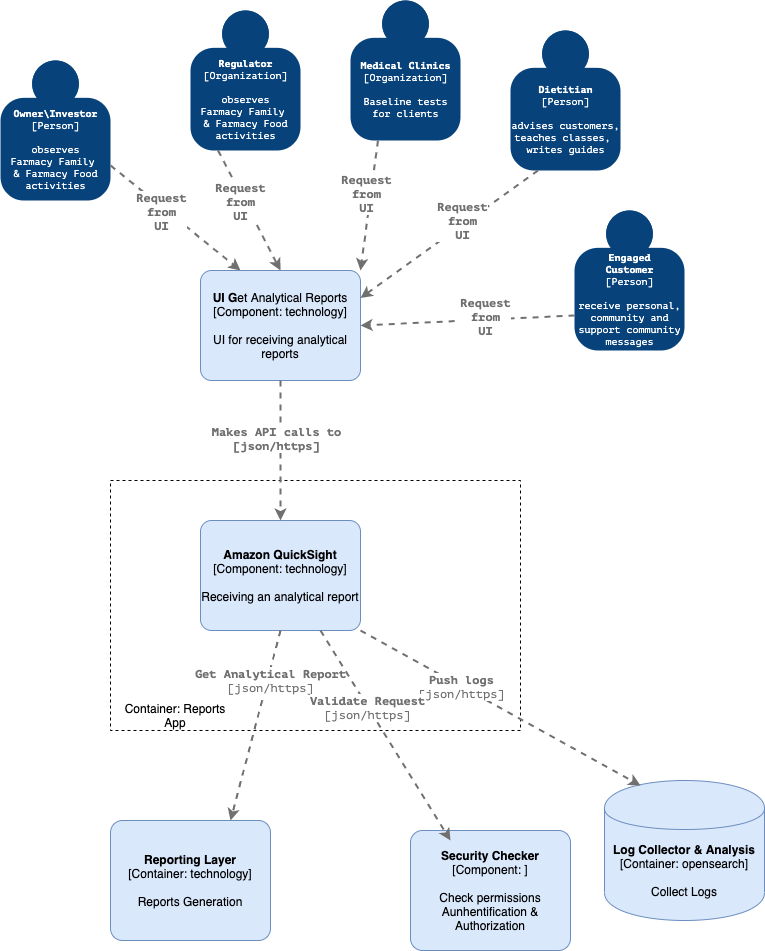

The diagram above was exported from draw.io. Its source (the exported page's mxGraphModel, read from the mxfile embedded in the PNG):
<mxGraphModel dx="1933" dy="2089" grid="1" gridSize="10" guides="1" tooltips="1" connect="1" arrows="1" fold="1" page="1" pageScale="1" pageWidth="827" pageHeight="1169" math="0" shadow="0">
  <root>
    <mxCell id="0" />
    <mxCell id="1" parent="0" />
    <mxCell id="EmeOkjpU0BChE4Z2eFkR-1" value="" style="rounded=0;whiteSpace=wrap;html=1;dashed=1;" parent="1" vertex="1">
      <mxGeometry x="-160" y="300" width="410" height="250" as="geometry" />
    </mxCell>
    <mxCell id="EmeOkjpU0BChE4Z2eFkR-2" value="Container: Reports&lt;br&gt;App" style="text;html=1;strokeColor=none;fillColor=none;align=center;verticalAlign=middle;whiteSpace=wrap;rounded=0;" parent="1" vertex="1">
      <mxGeometry x="-160" y="520" width="130" height="30" as="geometry" />
    </mxCell>
    <object placeholders="1" c4Name="Owner\Investor" c4Type="Person" c4Description="observes&#10;Farmacy Family &#10;&amp; Farmacy Food&#10;activities" label="&lt;b style=&quot;font-size: 10px;&quot;&gt;%c4Name%&lt;/b&gt;&lt;div style=&quot;font-size: 10px;&quot;&gt;[%c4Type%]&lt;/div&gt;&lt;br style=&quot;font-size: 10px;&quot;&gt;&lt;div style=&quot;font-size: 10px;&quot;&gt;%c4Description%&lt;/div&gt;" id="EmeOkjpU0BChE4Z2eFkR-3">
      <mxCell style="html=1;dashed=0;whitespace=wrap;fillColor=#08427b;strokeColor=none;fontColor=#ffffff;shape=mxgraph.c4.person;align=center;metaEdit=1;points=[[0.5,0,0],[1,0.5,0],[1,0.75,0],[0.75,1,0],[0.5,1,0],[0.25,1,0],[0,0.75,0],[0,0.5,0]];metaData={&quot;c4Type&quot;:{&quot;editable&quot;:false}};fontFamily=PT Mono;fontSize=10;" parent="1" vertex="1">
        <mxGeometry x="-270" y="-120" width="110.00000000000001" height="140" as="geometry" />
      </mxCell>
    </object>
    <mxCell id="EmeOkjpU0BChE4Z2eFkR-8" value="&lt;b&gt;Security Checker&lt;/b&gt;&lt;br&gt;&lt;div&gt;[Component:&amp;nbsp;&lt;span&gt;]&lt;/span&gt;&lt;/div&gt;&lt;br&gt;&lt;div&gt;Check permissions&lt;br&gt;Aunhentification &amp;amp; Authorization&lt;/div&gt;" style="rounded=1;whiteSpace=wrap;html=1;labelBackgroundColor=none;fillColor=#dae8fc;fontColor=#000000;align=center;arcSize=10;strokeColor=#6c8ebf;points=[[0.25,0,0],[0.5,0,0],[0.75,0,0],[1,0.25,0],[1,0.5,0],[1,0.75,0],[0.75,1,0],[0.5,1,0],[0.25,1,0],[0,0.75,0],[0,0.5,0],[0,0.25,0]];" parent="1" vertex="1">
      <mxGeometry x="140" y="650" width="160" height="120" as="geometry" />
    </mxCell>
    <mxCell id="EmeOkjpU0BChE4Z2eFkR-11" value="&lt;b&gt;Amazon QuickSight&lt;/b&gt;&lt;br&gt;&lt;div&gt;[Component: technology&lt;span&gt;]&lt;/span&gt;&lt;/div&gt;&lt;br&gt;&lt;div&gt;Receiving an analytical report&lt;br&gt;&lt;/div&gt;" style="rounded=1;whiteSpace=wrap;html=1;labelBackgroundColor=none;fillColor=#dae8fc;fontColor=#000000;align=center;arcSize=10;strokeColor=#6c8ebf;points=[[0.25,0,0],[0.5,0,0],[0.75,0,0],[1,0.25,0],[1,0.5,0],[1,0.75,0],[0.75,1,0],[0.5,1,0],[0.25,1,0],[0,0.75,0],[0,0.5,0],[0,0.25,0]];" parent="1" vertex="1">
      <mxGeometry x="-70" y="340" width="160" height="110.00000000000001" as="geometry" />
    </mxCell>
    <mxCell id="EmeOkjpU0BChE4Z2eFkR-14" value="&lt;b&gt;Reporting Layer&lt;/b&gt;&lt;div&gt;[Container:&amp;nbsp;technology]&lt;/div&gt;&lt;div&gt;&lt;br&gt;&lt;/div&gt;&lt;div&gt;Reports Generation&lt;/div&gt;" style="rounded=1;whiteSpace=wrap;html=1;labelBackgroundColor=none;fillColor=#dae8fc;fontColor=#000000;align=center;arcSize=10;strokeColor=#6c8ebf;points=[[0.25,0,0],[0.5,0,0],[0.75,0,0],[1,0.25,0],[1,0.5,0],[1,0.75,0],[0.75,1,0],[0.5,1,0],[0.25,1,0],[0,0.75,0],[0,0.5,0],[0,0.25,0]];" parent="1" vertex="1">
      <mxGeometry x="-160" y="640" width="160" height="120" as="geometry" />
    </mxCell>
    <object placeholders="1" c4Type="Relationship" c4Technology="json/https" c4Description="Get Analytical Report" label="&lt;div style=&quot;text-align: left&quot;&gt;&lt;div style=&quot;text-align: center&quot;&gt;&lt;b&gt;%c4Description%&lt;/b&gt;&lt;/div&gt;&lt;div style=&quot;text-align: center&quot;&gt;[%c4Technology%]&lt;/div&gt;&lt;/div&gt;" id="EmeOkjpU0BChE4Z2eFkR-16">
      <mxCell style="edgeStyle=none;rounded=0;html=1;jettySize=auto;orthogonalLoop=1;strokeColor=#707070;strokeWidth=2;fontColor=#707070;jumpStyle=none;dashed=1;metaEdit=1;metaData={&quot;c4Type&quot;:{&quot;editable&quot;:false}};fontFamily=PT Mono;fontSize=12;startArrow=none;startFill=0;endArrow=classic;endFill=1;verticalAlign=middle;exitX=0.5;exitY=1;exitDx=0;exitDy=0;exitPerimeter=0;entryX=0.75;entryY=0;entryDx=0;entryDy=0;entryPerimeter=0;" parent="1" source="EmeOkjpU0BChE4Z2eFkR-11" target="EmeOkjpU0BChE4Z2eFkR-14" edge="1">
        <mxGeometry x="-0.4819" y="3" width="160" relative="1" as="geometry">
          <mxPoint x="50" y="450" as="sourcePoint" />
          <mxPoint x="50" y="600" as="targetPoint" />
          <mxPoint as="offset" />
        </mxGeometry>
      </mxCell>
    </object>
    <object placeholders="1" c4Name="Regulator" c4Type="Organization" c4Description="observes&#10;Farmacy Family &#10;&amp; Farmacy Food&#10;activities" label="&lt;b style=&quot;font-size: 10px;&quot;&gt;%c4Name%&lt;/b&gt;&lt;div style=&quot;font-size: 10px;&quot;&gt;[%c4Type%]&lt;/div&gt;&lt;br style=&quot;font-size: 10px;&quot;&gt;&lt;div style=&quot;font-size: 10px;&quot;&gt;%c4Description%&lt;/div&gt;" id="EmeOkjpU0BChE4Z2eFkR-17">
      <mxCell style="html=1;dashed=0;whitespace=wrap;fillColor=#08427b;strokeColor=none;fontColor=#ffffff;shape=mxgraph.c4.person;align=center;metaEdit=1;points=[[0.5,0,0],[1,0.5,0],[1,0.75,0],[0.75,1,0],[0.5,1,0],[0.25,1,0],[0,0.75,0],[0,0.5,0]];metaData={&quot;c4Type&quot;:{&quot;editable&quot;:false}};fontFamily=PT Mono;fontSize=10;" parent="1" vertex="1">
        <mxGeometry x="-80" y="-170" width="110.00000000000001" height="140" as="geometry" />
      </mxCell>
    </object>
    <mxCell id="EmeOkjpU0BChE4Z2eFkR-18" value="&lt;span&gt;&lt;b&gt;Log Collector &amp;amp; Analysis&lt;/b&gt;&lt;/span&gt;&lt;div&gt;[Container: opensearch]&lt;/div&gt;&lt;br&gt;&lt;div&gt;Collect Logs&lt;/div&gt;" style="shape=cylinder;whiteSpace=wrap;html=1;boundedLbl=1;rounded=0;labelBackgroundColor=none;fillColor=#dae8fc;fontSize=12;fontColor=#000000;align=center;strokeColor=#6c8ebf;points=[[0.5,0,0],[1,0.25,0],[1,0.5,0],[1,0.75,0],[0.5,1,0],[0,0.75,0],[0,0.5,0],[0,0.25,0]];" parent="1" vertex="1">
      <mxGeometry x="334" y="600" width="160" height="140" as="geometry" />
    </mxCell>
    <object placeholders="1" c4Type="Relationship" c4Technology="json/https" c4Description="Push logs" label="&lt;div style=&quot;text-align: left&quot;&gt;&lt;div style=&quot;text-align: center&quot;&gt;&lt;b&gt;%c4Description%&lt;/b&gt;&lt;/div&gt;&lt;div style=&quot;text-align: center&quot;&gt;[%c4Technology%]&lt;/div&gt;&lt;/div&gt;" id="EmeOkjpU0BChE4Z2eFkR-20">
      <mxCell style="edgeStyle=none;rounded=0;html=1;entryX=0.225;entryY=0.036;jettySize=auto;orthogonalLoop=1;strokeColor=#707070;strokeWidth=2;fontColor=#707070;jumpStyle=none;dashed=1;metaEdit=1;metaData={&quot;c4Type&quot;:{&quot;editable&quot;:false}};fontFamily=PT Mono;fontSize=12;startArrow=none;startFill=0;endArrow=classic;endFill=1;verticalAlign=middle;entryDx=0;entryDy=0;entryPerimeter=0;exitX=0.75;exitY=1;exitDx=0;exitDy=0;exitPerimeter=0;" parent="1" target="EmeOkjpU0BChE4Z2eFkR-18" edge="1">
        <mxGeometry x="-0.2727" width="160" relative="1" as="geometry">
          <mxPoint x="90" y="450" as="sourcePoint" />
          <mxPoint x="320" y="620.06" as="targetPoint" />
          <mxPoint as="offset" />
        </mxGeometry>
      </mxCell>
    </object>
    <mxCell id="EmeOkjpU0BChE4Z2eFkR-22" value="Request&lt;br&gt;from&lt;br&gt;UI" style="endArrow=classic;html=1;rounded=0;fontFamily=PT Mono;fontSize=12;fontColor=#707070;verticalAlign=middle;exitX=1;exitY=0.75;exitDx=0;exitDy=0;exitPerimeter=0;dashed=1;strokeColor=#707070;strokeWidth=2;endFill=1;startFill=0;fontStyle=1;entryX=0.25;entryY=0;entryDx=0;entryDy=0;entryPerimeter=0;startArrow=none;" parent="1" source="EmeOkjpU0BChE4Z2eFkR-3" target="TgsbRth3CQXUpmAX0Zx5-1" edge="1">
      <mxGeometry x="-0.1765" y="-3" width="50" height="50" relative="1" as="geometry">
        <mxPoint x="410" y="200" as="sourcePoint" />
        <mxPoint x="50" y="340" as="targetPoint" />
        <mxPoint x="-1" as="offset" />
      </mxGeometry>
    </mxCell>
    <mxCell id="EmeOkjpU0BChE4Z2eFkR-24" value="Request&lt;br&gt;from&lt;br&gt;UI" style="endArrow=classic;html=1;rounded=0;fontFamily=PT Mono;fontSize=12;fontColor=#707070;verticalAlign=middle;exitX=0.25;exitY=1;exitDx=0;exitDy=0;exitPerimeter=0;dashed=1;strokeColor=#707070;strokeWidth=2;endFill=1;startFill=0;fontStyle=1;entryX=0.5;entryY=0;entryDx=0;entryDy=0;entryPerimeter=0;" parent="1" source="EmeOkjpU0BChE4Z2eFkR-17" target="TgsbRth3CQXUpmAX0Zx5-1" edge="1">
      <mxGeometry x="-0.1765" y="-3" width="50" height="50" relative="1" as="geometry">
        <mxPoint x="65" y="210" as="sourcePoint" />
        <mxPoint x="40" y="340" as="targetPoint" />
        <mxPoint x="-1" as="offset" />
      </mxGeometry>
    </mxCell>
    <object placeholders="1" c4Name="Medical Clinics" c4Type="Organization" c4Description="Baseline tests&#10;for clients" label="&lt;b style=&quot;font-size: 10px;&quot;&gt;%c4Name%&lt;/b&gt;&lt;div style=&quot;font-size: 10px;&quot;&gt;[%c4Type%]&lt;/div&gt;&lt;br style=&quot;font-size: 10px;&quot;&gt;&lt;div style=&quot;font-size: 10px;&quot;&gt;%c4Description%&lt;/div&gt;" id="EmeOkjpU0BChE4Z2eFkR-25">
      <mxCell style="html=1;dashed=0;whitespace=wrap;fillColor=#08427b;strokeColor=none;fontColor=#ffffff;shape=mxgraph.c4.person;align=center;metaEdit=1;points=[[0.5,0,0],[1,0.5,0],[1,0.75,0],[0.75,1,0],[0.5,1,0],[0.25,1,0],[0,0.75,0],[0,0.5,0]];metaData={&quot;c4Type&quot;:{&quot;editable&quot;:false}};fontFamily=PT Mono;fontSize=10;" parent="1" vertex="1">
        <mxGeometry x="80" y="-180" width="110.00000000000001" height="140" as="geometry" />
      </mxCell>
    </object>
    <mxCell id="TgsbRth3CQXUpmAX0Zx5-1" value="&lt;b&gt;UI G&lt;/b&gt;et Analytical Reports&lt;br&gt;&lt;div&gt;[Component: technology&lt;span&gt;]&lt;/span&gt;&lt;/div&gt;&lt;br&gt;&lt;div&gt;UI for receiving analytical reports&lt;/div&gt;" style="rounded=1;whiteSpace=wrap;html=1;labelBackgroundColor=none;fillColor=#dae8fc;fontColor=#000000;align=center;arcSize=10;strokeColor=#6c8ebf;points=[[0.25,0,0],[0.5,0,0],[0.75,0,0],[1,0.25,0],[1,0.5,0],[1,0.75,0],[0.75,1,0],[0.5,1,0],[0.25,1,0],[0,0.75,0],[0,0.5,0],[0,0.25,0]];" parent="1" vertex="1">
      <mxGeometry x="-70" y="90" width="160" height="110.00000000000001" as="geometry" />
    </mxCell>
    <mxCell id="TgsbRth3CQXUpmAX0Zx5-2" value="Makes API calls to&lt;br&gt;[json/https]" style="endArrow=classic;html=1;rounded=0;fontFamily=PT Mono;fontSize=12;fontColor=#707070;verticalAlign=middle;exitX=0.5;exitY=1;exitDx=0;exitDy=0;exitPerimeter=0;dashed=1;strokeColor=#707070;strokeWidth=2;endFill=1;startFill=0;fontStyle=1;entryX=0.5;entryY=0;entryDx=0;entryDy=0;entryPerimeter=0;" parent="1" source="TgsbRth3CQXUpmAX0Zx5-1" target="EmeOkjpU0BChE4Z2eFkR-11" edge="1">
      <mxGeometry x="-0.1765" y="-3" width="50" height="50" relative="1" as="geometry">
        <mxPoint x="45" y="20" as="sourcePoint" />
        <mxPoint x="-51.206896551724185" y="110" as="targetPoint" />
        <mxPoint x="-1" as="offset" />
      </mxGeometry>
    </mxCell>
    <object placeholders="1" c4Type="Relationship" c4Technology="json/https" c4Description="Validate Request" label="&lt;div style=&quot;text-align: left&quot;&gt;&lt;div style=&quot;text-align: center&quot;&gt;&lt;b&gt;%c4Description%&lt;/b&gt;&lt;/div&gt;&lt;div style=&quot;text-align: center&quot;&gt;[%c4Technology%]&lt;/div&gt;&lt;/div&gt;" id="TgsbRth3CQXUpmAX0Zx5-3">
      <mxCell style="edgeStyle=none;rounded=0;html=1;jettySize=auto;orthogonalLoop=1;strokeColor=#707070;strokeWidth=2;fontColor=#707070;jumpStyle=none;dashed=1;metaEdit=1;metaData={&quot;c4Type&quot;:{&quot;editable&quot;:false}};fontFamily=PT Mono;fontSize=12;startArrow=none;startFill=0;endArrow=classic;endFill=1;verticalAlign=middle;exitX=0.75;exitY=1;exitDx=0;exitDy=0;exitPerimeter=0;entryX=0.25;entryY=0.083;entryDx=0;entryDy=0;entryPerimeter=0;" parent="1" source="EmeOkjpU0BChE4Z2eFkR-11" target="EmeOkjpU0BChE4Z2eFkR-8" edge="1">
        <mxGeometry x="-0.2727" width="160" relative="1" as="geometry">
          <mxPoint x="20" y="460" as="sourcePoint" />
          <mxPoint x="-10" y="650" as="targetPoint" />
          <mxPoint as="offset" />
        </mxGeometry>
      </mxCell>
    </object>
    <object placeholders="1" c4Name="Dietitian" c4Type="Person" c4Description="advises customers,&#10;teaches classes, &#10;writes guides" label="&lt;b style=&quot;font-size: 10px;&quot;&gt;%c4Name%&lt;/b&gt;&lt;div style=&quot;font-size: 10px;&quot;&gt;[%c4Type%]&lt;/div&gt;&lt;br style=&quot;font-size: 10px;&quot;&gt;&lt;div style=&quot;font-size: 10px;&quot;&gt;%c4Description%&lt;/div&gt;" id="TgsbRth3CQXUpmAX0Zx5-5">
      <mxCell style="html=1;dashed=0;whitespace=wrap;fillColor=#08427b;strokeColor=none;fontColor=#ffffff;shape=mxgraph.c4.person;align=center;metaEdit=1;points=[[0.5,0,0],[1,0.5,0],[1,0.75,0],[0.75,1,0],[0.5,1,0],[0.25,1,0],[0,0.75,0],[0,0.5,0]];metaData={&quot;c4Type&quot;:{&quot;editable&quot;:false}};fontFamily=PT Mono;fontSize=10;" parent="1" vertex="1">
        <mxGeometry x="240" y="-150" width="110.00000000000001" height="140" as="geometry" />
      </mxCell>
    </object>
    <object placeholders="1" c4Name="Engaged&#10;Customer" c4Type="Person" c4Description="receive personal,&#10;community and&#10;support community&#10;messages" label="&lt;b style=&quot;font-size: 10px;&quot;&gt;%c4Name%&lt;/b&gt;&lt;div style=&quot;font-size: 10px;&quot;&gt;[%c4Type%]&lt;/div&gt;&lt;br style=&quot;font-size: 10px;&quot;&gt;&lt;div style=&quot;font-size: 10px;&quot;&gt;%c4Description%&lt;/div&gt;" id="TgsbRth3CQXUpmAX0Zx5-8">
      <mxCell style="html=1;dashed=0;whitespace=wrap;fillColor=#08427b;strokeColor=none;fontColor=#ffffff;shape=mxgraph.c4.person;align=center;metaEdit=1;points=[[0.5,0,0],[1,0.5,0],[1,0.75,0],[0.75,1,0],[0.5,1,0],[0.25,1,0],[0,0.75,0],[0,0.5,0]];metaData={&quot;c4Type&quot;:{&quot;editable&quot;:false}};fontFamily=PT Mono;fontSize=10;" parent="1" vertex="1">
        <mxGeometry x="304" y="30" width="110.00000000000001" height="140" as="geometry" />
      </mxCell>
    </object>
    <mxCell id="TgsbRth3CQXUpmAX0Zx5-9" value="Request&lt;br&gt;from&lt;br&gt;UI" style="endArrow=classic;html=1;rounded=0;fontFamily=PT Mono;fontSize=12;fontColor=#707070;verticalAlign=middle;exitX=0.25;exitY=1;exitDx=0;exitDy=0;exitPerimeter=0;dashed=1;strokeColor=#707070;strokeWidth=2;endFill=1;startFill=0;fontStyle=1;" parent="1" source="EmeOkjpU0BChE4Z2eFkR-25" edge="1">
      <mxGeometry x="-0.1765" y="-3" width="50" height="50" relative="1" as="geometry">
        <mxPoint x="-42.5" y="-20" as="sourcePoint" />
        <mxPoint x="90" y="90" as="targetPoint" />
        <mxPoint x="-1" as="offset" />
      </mxGeometry>
    </mxCell>
    <mxCell id="TgsbRth3CQXUpmAX0Zx5-10" value="Request&lt;br&gt;from&lt;br&gt;UI" style="endArrow=classic;html=1;rounded=0;fontFamily=PT Mono;fontSize=12;fontColor=#707070;verticalAlign=middle;exitX=0.25;exitY=1;exitDx=0;exitDy=0;exitPerimeter=0;dashed=1;strokeColor=#707070;strokeWidth=2;endFill=1;startFill=0;fontStyle=1;entryX=1;entryY=0.25;entryDx=0;entryDy=0;entryPerimeter=0;" parent="1" source="TgsbRth3CQXUpmAX0Zx5-5" target="TgsbRth3CQXUpmAX0Zx5-1" edge="1">
      <mxGeometry x="-0.1765" y="-3" width="50" height="50" relative="1" as="geometry">
        <mxPoint x="117.5" y="-30" as="sourcePoint" />
        <mxPoint x="100" y="100" as="targetPoint" />
        <mxPoint x="-1" as="offset" />
      </mxGeometry>
    </mxCell>
    <mxCell id="TgsbRth3CQXUpmAX0Zx5-11" value="Request&lt;br&gt;from&lt;br&gt;UI" style="endArrow=classic;html=1;rounded=0;fontFamily=PT Mono;fontSize=12;fontColor=#707070;verticalAlign=middle;exitX=0;exitY=0.75;exitDx=0;exitDy=0;exitPerimeter=0;dashed=1;strokeColor=#707070;strokeWidth=2;endFill=1;startFill=0;fontStyle=1;entryX=1;entryY=0.5;entryDx=0;entryDy=0;entryPerimeter=0;" parent="1" source="TgsbRth3CQXUpmAX0Zx5-8" target="TgsbRth3CQXUpmAX0Zx5-1" edge="1">
      <mxGeometry x="-0.1765" y="-3" width="50" height="50" relative="1" as="geometry">
        <mxPoint x="127.5" y="-20" as="sourcePoint" />
        <mxPoint x="110" y="110" as="targetPoint" />
        <mxPoint x="-1" as="offset" />
      </mxGeometry>
    </mxCell>
  </root>
</mxGraphModel>